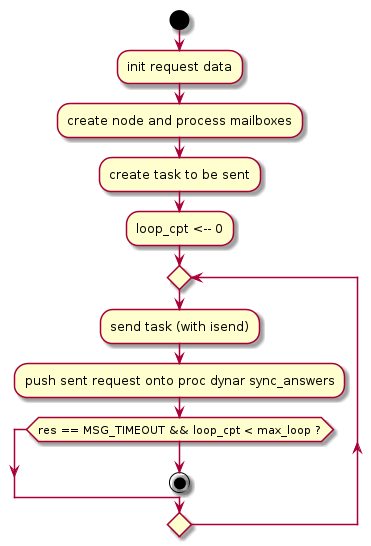

The diagram above was rendered by PlantUML. Its source (embedded in the PNG):
@startuml

start

:init request data;
:create node and process mailboxes;
:create task to be sent;
:loop_cpt <-- 0;

repeat
    :send task (with isend);
    :push sent request onto proc dynar sync_answers;

while (res == MSG_TIMEOUT && loop_cpt < max_loop ?)

stop

@enduml